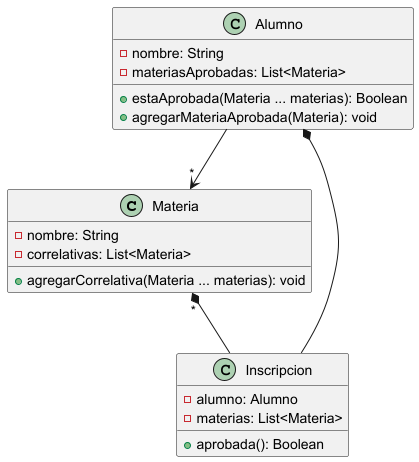

The diagram above was rendered by PlantUML. Its source (embedded in the PNG):
@startuml
Materia "*" *-- Inscripcion
Alumno *-- Inscripcion
Alumno --> "*" Materia

class Materia{
-nombre: String
-correlativas: List<Materia>
+agregarCorrelativa(Materia ... materias): void
}

class Inscripcion{
-alumno: Alumno
-materias: List<Materia>
+aprobada(): Boolean
}

class Alumno{
-nombre: String
-materiasAprobadas: List<Materia>
+estaAprobada(Materia ... materias): Boolean
+agregarMateriaAprobada(Materia): void
}

@enduml